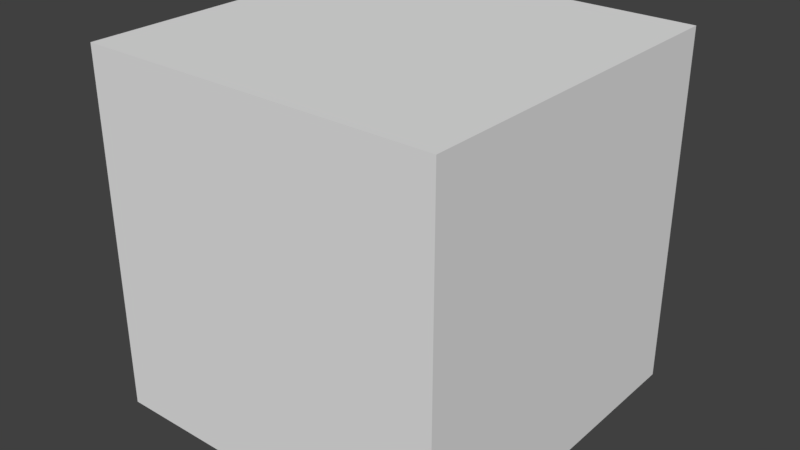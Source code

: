 # Source: TheUltimateRoom.blend  (saved by Blender 2.79.0; exported with 4.5.12 LTS)
import bpy
from mathutils import Matrix  # noqa: F401  (used for matrix-valued properties, if any)

bpy.ops.wm.read_factory_settings(use_empty=True)
scene = bpy.context.scene
scene.name = 'Scene'

# ---- collections
col_collection_1 = bpy.data.collections.new('Collection 1'); scene.collection.children.link(col_collection_1)

# ---- materials (node trees are filled in below, after node groups)
mat_all_001 = bpy.data.materials.new('All.001')
mat_all_001.alpha_threshold = 0.0
mat_all_001.use_transparent_shadow = False
mat_all_001.roughness = 0.5
mat_view = bpy.data.materials.new('view')
mat_view.alpha_threshold = 0.0
mat_view.use_transparent_shadow = False
mat_view.roughness = 0.5
mat_all = bpy.data.materials.new('All')
mat_all.alpha_threshold = 0.0
mat_all.use_transparent_shadow = False
mat_all.roughness = 0.5
mat_innerwalls = bpy.data.materials.new('Innerwalls')
mat_innerwalls.alpha_threshold = 0.0
mat_innerwalls.use_transparent_shadow = False
mat_innerwalls.roughness = 0.5
mat_innerwalls.specular_intensity = 1.0
mat_floor = bpy.data.materials.new('Floor')
mat_floor.alpha_threshold = 0.0
mat_floor.use_transparent_shadow = False
mat_floor.roughness = 0.5
mat_outerwalls_001 = bpy.data.materials.new('Outerwalls.001')
mat_outerwalls_001.alpha_threshold = 0.0
mat_outerwalls_001.use_transparent_shadow = False
mat_outerwalls_001.roughness = 0.5
mat_ramme_inner = bpy.data.materials.new('Ramme-inner')
mat_ramme_inner.alpha_threshold = 0.0
mat_ramme_inner.use_transparent_shadow = False
mat_ramme_inner.roughness = 0.5
mat_ramme_inner.specular_intensity = 0.6655
mat_ramme_outer = bpy.data.materials.new('Ramme-outer')
mat_ramme_outer.alpha_threshold = 0.0
mat_ramme_outer.use_transparent_shadow = False
mat_ramme_outer.roughness = 0.5
mat_innerwalls_001 = bpy.data.materials.new('Innerwalls.001')
mat_innerwalls_001.alpha_threshold = 0.0
mat_innerwalls_001.use_transparent_shadow = False
mat_innerwalls_001.roughness = 0.5
mat_innerwalls_001.specular_intensity = 0.2626
mat_floor_001 = bpy.data.materials.new('Floor.001')
mat_floor_001.alpha_threshold = 0.0
mat_floor_001.use_transparent_shadow = False
mat_floor_001.roughness = 0.5
mat_outerwalls = bpy.data.materials.new('Outerwalls')
mat_outerwalls.alpha_threshold = 0.0
mat_outerwalls.use_transparent_shadow = False
mat_outerwalls.roughness = 0.5
mat_ceiling = bpy.data.materials.new('Ceiling')
mat_ceiling.alpha_threshold = 0.0
mat_ceiling.use_transparent_shadow = False
mat_ceiling.roughness = 0.5
mat_windows = bpy.data.materials.new('Windows')
mat_windows.alpha_threshold = 0.0
mat_windows.use_transparent_shadow = False
mat_windows.diffuse_color = (1.0, 1.0, 1.0, 1.0)
mat_windows.roughness = 0.5
mat_windows.specular_intensity = 1.0

# ---- material node trees

# ---- world
world_world = bpy.data.worlds.new('World'); scene.world = world_world
world_world.color = (0.05088, 0.05088, 0.05088)
world_world.use_sun_shadow = False
world_world.sun_shadow_jitter_overblur = 0.0
world_world.cycles.sampling_method = 'MANUAL'

# ---- meshes
me_plane_002 = bpy.data.meshes.new('Plane.002')
me_plane_002.from_pydata([(-0.25, -0.25, -0.25), (-0.25, -0.25, 0.25), (-0.25, 0.25, -0.25), (-0.25, 0.25, 0.25), (0.25, -0.25, -0.25), (0.25, -0.25, 0.25), (0.25, 0.25, -0.25), (0.25, 0.25, 0.25)], [], [(0, 2, 3, 1), (2, 6, 7, 3), (6, 4, 5, 7), (4, 0, 1, 5), (2, 0, 4, 6), (7, 5, 1, 3)])
me_plane_002.polygons.foreach_set('material_index', [1, 1, 1, 1, 0, 0])
_uv = me_plane_002.uv_layers.new(name='UVMap')
_uv.uv.foreach_set('vector', [0.8162, -0.00155, 1.129, -0.00155, 1.129, 0.9984, 0.8162, 0.9984, -0.1213, -0.00155, 0.1912, -0.00155, 0.1912, 0.9984, -0.1213, 0.9984, 0.1912, -0.00155, 0.5037, -0.00155, 0.5037, 0.9984, 0.1912, 0.9984, 0.5037, -0.00155, 0.8162, -0.00155, 0.8162, 0.9984, 0.5037, 0.9984, 1.129, -3.223, 2.539, -1.473, -1.461, -1.482, -1.621, -3.232, -1.371, 6.527, -1.461, 2.527, 2.539, 2.518, 1.379, 6.518])
me_plane_002.materials.append(mat_all_001)
me_plane_002.materials.append(mat_view)
me_plane_002.use_remesh_preserve_volume = False
me_plane_002.use_remesh_preserve_attributes = False
me_plane_002.use_mirror_vertex_groups = False
me_plane_002.use_paint_bone_selection = False
me_plane_002.use_paint_mask = True
me_plane_002.update()
me_plane_001 = bpy.data.meshes.new('Plane.001')
me_plane_001.from_pydata([(7.25, 16.0, 0.0), (7.25, 16.25, 0.0), (7.5, 16.0, 0.0), (7.5, 16.25, 0.0), (16.0, 16.0, 0.0), (15.75, 16.0, 0.0), (16.0, 16.25, 0.0), (15.75, 16.25, 0.0), (7.5, 25.0, 0.0), (7.25, 25.0, 0.0), (7.5, 25.25, 0.0), (7.25, 25.25, 0.0), (15.75, 25.0, 0.0), (15.75, 25.25, 0.0), (16.0, 25.0, 0.0), (16.0, 25.25, 0.0), (15.75, 16.25, 5.75), (15.75, 16.0, 5.75), (16.0, 16.0, 5.75), (16.0, 16.25, 5.75), (7.5, 25.0, 5.75), (15.75, 25.0, 5.75), (16.0, 25.0, 5.75), (7.5, 16.25, 5.75), (7.5, 16.0, 5.75), (7.25, 16.25, 5.75), (7.25, 16.0, 5.75), (7.25, 25.0, 5.75), (7.5, 25.25, 5.75), (7.25, 25.25, 5.75), (15.75, 25.25, 5.75), (16.0, 25.25, 5.75), (15.75, 16.25, -0.25), (15.75, 16.0, -0.25), (16.0, 16.0, -0.25), (16.0, 16.25, -0.25), (7.5, 25.0, -0.25), (15.75, 25.0, -0.25), (16.0, 25.0, -0.25), (7.5, 16.25, -0.25), (7.25, 16.25, -0.25), (7.25, 25.0, -0.25), (7.5, 25.25, -0.25), (7.25, 25.25, -0.25), (15.75, 25.25, -0.25), (16.0, 25.25, -0.25), (9.75, 16.25, 0.0), (7.5, 16.0, -0.25), (9.75, 16.0, 0.0), (7.25, 16.0, -0.25), (13.5, 16.25, 0.0), (13.5, 16.0, 0.0), (13.75, 16.0, 0.0), (13.75, 16.25, 0.0), (9.5, 16.0, 0.0), (9.5, 16.25, 0.0), (15.75, 16.25, 4.75), (15.75, 16.0, 4.75), (13.75, 16.25, 4.75), (13.75, 16.0, 4.75), (13.75, 16.0, 4.5), (13.5, 16.0, 4.5), (13.75, 16.25, 4.5), (13.5, 16.25, 4.5), (9.5, 16.25, 4.5), (9.75, 16.25, 4.5), (9.75, 16.0, 4.5), (9.5, 16.0, 4.5), (7.5, 16.25, 4.75), (7.5, 16.0, 4.75), (9.5, 16.25, 4.75), (9.5, 16.0, 4.75), (13.75, 16.25, 4.75), (13.75, 16.0, 4.75), (13.75, 16.25, 4.75), (13.75, 16.0, 4.75), (13.75, 16.25, 4.75), (13.75, 16.0, 4.75), (9.5, 16.25, 4.75), (9.5, 16.0, 4.75), (13.75, 16.25, 4.75), (13.75, 16.0, 4.75), (13.75, 16.25, 4.75), (13.75, 16.0, 4.75), (13.75, 16.25, 4.5), (13.75, 16.0, 4.5), (13.75, 16.25, 4.75), (13.75, 16.0, 4.75), (13.75, 16.25, 4.5), (13.75, 16.0, 4.5), (9.5, 16.25, 4.5), (9.5, 16.0, 4.5), (15.75, 16.0, 5.75), (13.75, 16.0, 5.75), (13.75, 16.25, 5.75), (15.75, 16.25, 5.75), (7.5, 16.25, 5.75), (7.5, 16.0, 5.75), (9.5, 16.25, 5.75), (9.5, 16.0, 5.75), (15.75, 16.25, 0.0), (15.75, 16.0, 0.0), (7.5, 16.25, 0.0), (7.5, 16.0, 0.0), (13.75, 16.0, 4.5), (13.75, 16.25, 4.5), (9.755, 16.25, 4.5), (9.755, 16.0, 4.5), (13.49, 16.0, 4.5), (9.5, 16.0, 4.5), (9.5, 16.25, 4.5), (13.49, 16.25, 4.5), (9.5, 16.0, 4.75), (9.5, 16.25, 4.75), (13.75, 16.25, 5.75), (13.75, 16.0, 5.75), (9.5, 16.25, 5.75), (9.5, 16.0, 5.75), (9.75, 15.88, 0.0), (9.5, 15.88, 0.0), (13.75, 15.88, 0.0), (13.5, 15.88, 0.0), (13.75, 15.88, 4.5), (13.5, 15.88, 4.5), (9.75, 15.88, 4.5), (9.5, 15.88, 4.5), (9.5, 15.88, 4.75), (13.75, 15.88, 4.75), (13.75, 15.88, 4.5), (9.5, 15.88, 4.5), (9.5, 16.3, 0.0), (9.75, 16.3, 0.0), (13.5, 16.3, 0.0), (13.75, 16.3, 0.0), (13.5, 16.3, 4.5), (13.75, 16.3, 4.5), (9.5, 16.3, 4.5), (9.75, 16.3, 4.5), (9.5, 16.3, 4.5), (13.75, 16.3, 4.5), (9.5, 16.3, 4.75), (13.75, 16.3, 4.75), (16.0, 16.0, 6.0), (16.0, 16.25, 6.0), (15.75, 16.25, 6.0), (15.75, 16.0, 6.0), (7.5, 25.0, 6.0), (15.75, 25.0, 6.0), (16.0, 25.0, 6.0), (7.5, 16.25, 6.0), (7.5, 16.0, 6.0), (7.25, 16.25, 6.0), (7.25, 16.0, 6.0), (7.25, 25.0, 6.0), (7.5, 25.25, 6.0), (7.25, 25.25, 6.0), (15.75, 25.25, 6.0), (16.0, 25.25, 6.0), (15.75, 16.0, 6.0), (13.75, 16.0, 6.0), (13.75, 16.25, 6.0), (15.75, 16.25, 6.0), (7.5, 16.25, 6.0), (7.5, 16.0, 6.0), (9.5, 16.25, 6.0), (9.5, 16.0, 6.0), (13.75, 16.25, 6.0), (13.75, 16.0, 6.0), (9.5, 16.25, 6.0), (9.5, 16.0, 6.0)], [(85, 59), (58, 84), (90, 91), (107, 106), (108, 111)], [(99, 98, 164, 165), (10, 13, 44, 42), (1, 9, 41, 40), (13, 15, 45, 44), (14, 6, 35, 38), (96, 97, 163, 162), (26, 24, 150, 152), (25, 26, 152, 151), (30, 28, 154, 156), (24, 23, 149, 150), (6, 14, 22, 19), (15, 13, 30, 31), (9, 1, 25, 27), (2, 3, 23, 24), (3, 8, 20, 23), (13, 10, 28, 30), (10, 11, 29, 28), (12, 7, 16, 21), (4, 6, 19, 18), (11, 9, 27, 29), (1, 0, 26, 25), (5, 4, 18, 17), (0, 2, 24, 26), (8, 12, 21, 20), (14, 15, 31, 22), (35, 34, 33, 32), (40, 41, 36, 39), (41, 43, 42, 36), (42, 44, 37, 36), (44, 45, 38, 37), (32, 37, 38, 35), (11, 10, 42, 43), (6, 4, 34, 35), (9, 11, 43, 41), (4, 5, 33, 34), (8, 3, 7, 12), (3, 1, 40, 39), (15, 14, 38, 45), (47, 49, 40, 39), (0, 1, 40, 49), (2, 0, 49, 47), (2, 5, 101, 103), (37, 32, 39, 36), (33, 47, 39, 32), (55, 64, 136, 130), (53, 58, 56, 7), (3, 68, 70, 55), (5, 57, 59, 52), (60, 61, 123, 122), (67, 54, 119, 125), (62, 53, 133, 135), (46, 65, 66, 48), (54, 71, 69, 2), (59, 58, 72, 73), (73, 72, 74, 75), (75, 74, 82, 83), (58, 59, 77, 76), (70, 71, 79, 78), (72, 73, 81, 80), (59, 58, 86, 87), (84, 85, 89, 88), (92, 95, 161, 158), (58, 94, 95, 56), (57, 92, 93, 59), (19, 22, 148, 143), (68, 96, 98, 70), (71, 99, 97, 69), (101, 100, 102, 103), (7, 3, 102, 100), (3, 2, 103, 102), (5, 7, 100, 101), (46, 55, 130, 131), (104, 109, 110, 105), (113, 116, 114, 58), (51, 52, 120, 121), (31, 30, 156, 157), (59, 115, 117, 112), (63, 50, 51, 61), (120, 122, 123, 121), (118, 124, 125, 119), (127, 126, 129, 128), (66, 67, 125, 124), (104, 59, 127, 128), (54, 48, 118, 119), (61, 51, 121, 123), (112, 109, 129, 126), (48, 66, 124, 118), (59, 112, 126, 127), (52, 60, 122, 120), (109, 104, 128, 129), (132, 134, 135, 133), (130, 136, 137, 131), (139, 138, 140, 141), (64, 65, 137, 136), (105, 110, 138, 139), (50, 63, 134, 132), (110, 113, 140, 138), (113, 58, 141, 140), (53, 50, 132, 133), (63, 62, 135, 134), (58, 105, 139, 141), (65, 46, 131, 137), (143, 144, 145, 142), (150, 149, 151, 152), (151, 149, 146, 153), (153, 146, 154, 155), (154, 146, 147, 156), (156, 147, 148, 157), (144, 143, 148, 147), (161, 160, 159, 158), (163, 165, 164, 162), (166, 168, 169, 167), (27, 25, 151, 153), (115, 114, 166, 167), (18, 19, 143, 142), (97, 99, 165, 163), (16, 17, 145, 144), (28, 29, 155, 154), (117, 115, 167, 169), (29, 27, 153, 155), (116, 117, 169, 168), (93, 92, 158, 159), (17, 18, 142, 145), (147, 146, 149, 144), (21, 16, 23, 20), (22, 31, 157, 148), (94, 93, 159, 160)])
me_plane_001.polygons.foreach_set('material_index', [0, 3, 3, 3, 3, 0, 3, 3, 3, 1, 3, 3, 3, 1, 1, 3, 3, 1, 3, 3, 3, 0, 3, 1, 3, 0, 0, 0, 0, 0, 0, 3, 3, 3, 0, 2, 0, 3, 0, 3, 0, 0, 0, 0, 4, 1, 1, 3, 0, 5, 4, 4, 3, 1, 1, 1, 1, 1, 1, 1, 0, 0, 1, 3, 3, 1, 3, 2, 2, 1, 1, 0, 4, 1, 0, 3, 3, 4, 5, 5, 5, 0, 5, 0, 5, 5, 5, 5, 5, 5, 4, 4, 4, 0, 4, 4, 4, 4, 0, 0, 4, 4, 3, 3, 3, 3, 3, 3, 3, 3, 3, 3, 3, 0, 3, 3, 0, 3, 3, 3, 0, 3, 0, 3, 1, 3, 0])
_uv = me_plane_001.uv_layers.new(name='UVMap')
_uv.uv.foreach_set('vector', [0.0, 0.0, 0.0, 0.0, 0.0, 0.0, 0.0, 0.0, 0.25, 0.5, 4.375, 0.5, 4.375, 0.375, 0.25, 0.375, 0.625, 0.5, 5.0, 0.5, 5.0, 0.375, 0.625, 0.375, 0.375, 0.5, 0.5, 0.5, 0.5, 0.375, 0.375, 0.375, 0.0, 0.5, -4.375, 0.5, -4.375, 0.375, 0.0, 0.375, 0.0, 0.0, 0.0, 0.0, 0.0, 0.0, 0.0, 0.0, 0.125, 0.375, 0.25, 0.375, 0.25, 0.5, 0.125, 0.5, 0.625, 0.375, 0.5, 0.375, 0.5, 0.5, 0.625, 0.5, 0.375, 0.375, -3.75, 0.375, -3.75, 0.5, 0.375, 0.5, 0.5, 0.375, 0.625, 0.375, 0.625, 0.5, 0.5, 0.5, 0.625, 0.5, 5.0, 0.5, 5.0, 3.375, 0.625, 3.375, 0.5, 0.5, 0.375, 0.5, 0.375, 3.375, 0.5, 3.375, 0.0, 0.5, -4.375, 0.5, -4.375, 3.375, 0.0, 3.375, 0.5, 0.5, 0.625, 0.5, 0.625, 3.375, 0.5, 3.375, 0.625, 0.5, 5.0, 0.5, 5.0, 3.375, 0.625, 3.375, 0.375, 0.5, -3.75, 0.5, -3.75, 3.375, 0.375, 3.375, 0.25, 0.5, 0.125, 0.5, 0.125, 3.375, 0.25, 3.375, 0.0, 0.5, -4.375, 0.5, -4.375, 3.375, 0.0, 3.375, 0.5, 0.5, 0.625, 0.5, 0.625, 3.375, 0.5, 3.375, 0.125, 0.5, 0.0, 0.5, 0.0, 3.375, 0.125, 3.375, 0.625, 0.5, 0.5, 0.5, 0.5, 3.375, 0.625, 3.375, 0.0, 0.0, 0.0, 0.0, 0.0, 0.0, 0.0, 0.0, 0.125, 0.5, 0.25, 0.5, 0.25, 3.375, 0.125, 3.375, 0.25, 0.5, 4.375, 0.5, 4.375, 3.375, 0.25, 3.375, 0.0, 0.5, 0.125, 0.5, 0.125, 3.375, 0.0, 3.375, 0.0, 0.0, 0.0, 0.0, 0.0, 0.0, 0.0, 0.0, 0.0, 0.0, 0.0, 0.0, 0.0, 0.0, 0.0, 0.0, 0.0, 0.0, 0.0, 0.0, 0.0, 0.0, 0.0, 0.0, 0.0, 0.0, 0.0, 0.0, 0.0, 0.0, 0.0, 0.0, 0.0, 0.0, 0.0, 0.0, 0.0, 0.0, 0.0, 0.0, 0.0, 0.0, 0.0, 0.0, 0.0, 0.0, 0.0, 0.0, 0.125, 0.5, 0.25, 0.5, 0.25, 0.375, 0.125, 0.375, 0.625, 0.5, 0.5, 0.5, 0.5, 0.375, 0.625, 0.375, 0.0, 0.5, 0.125, 0.5, 0.125, 0.375, 0.0, 0.375, 0.0, 0.0, 0.0, 0.0, 0.0, 0.0, 0.0, 0.0, 0.1944, 1.669, 0.1944, -6.6, 7.991, -6.6, 7.991, 1.669, 0.0, 0.0, 0.0, 0.0, 0.0, 0.0, 0.0, 0.0, 0.125, 0.5, 0.0, 0.5, 0.0, 0.375, 0.125, 0.375, 0.0, 0.0, 0.0, 0.0, 0.0, 0.0, 0.0, 0.0, 0.5, 0.5, 0.625, 0.5, 0.625, 0.375, 0.5, 0.375, 0.0, 0.0, 0.0, 0.0, 0.0, 0.0, 0.0, 0.0, 0.0, 0.0, 0.0, 0.0, 0.0, 0.0, 0.0, 0.0, 0.0, 0.0, 0.0, 0.0, 0.0, 0.0, 0.0, 0.0, 0.0, 0.0, 0.0, 0.0, 0.0, 0.0, 0.0, 0.0, 0.625, 0.5, 0.625, 2.75, 0.65, 2.75, 0.65, 0.5, 0.375, 0.5, 0.375, 2.875, 1.375, 2.875, 1.375, 0.5, 0.25, 0.5, 0.25, 2.875, 1.25, 2.875, 1.25, 0.5, 0.375, 0.5, 0.375, 2.875, -0.625, 2.875, -0.625, 0.5, 0.0, 0.0, 0.0, 0.0, 0.0, 0.0, 0.0, 0.0, 0.5, 0.75, 0.5, -1.5, 0.4375, -1.5, 0.4375, 0.75, 0.625, 0.75, 0.625, -1.5, 0.65, -1.5, 0.65, 0.75, 0.625, 0.5, 0.625, 2.75, 0.5, 2.75, 0.5, 0.5, 0.25, 0.5, 0.25, 2.875, -0.75, 2.875, -0.75, 0.5, 0.375, 0.5, 0.375, 0.625, 0.375, 0.625, 0.375, 0.5, 0.375, 0.5, 0.375, 0.625, 0.375, 0.625, 0.375, 0.5, 0.375, 0.5, 0.375, 0.625, 0.375, 0.625, 0.375, 0.5, 0.375, 0.625, 0.375, 0.5, 0.375, 0.5, 0.375, 0.625, 0.25, 0.625, 0.25, 0.5, 0.25, 0.5, 0.25, 0.625, 0.375, 0.625, 0.375, 0.5, 0.375, 0.5, 0.375, 0.625, 0.375, 0.5, 0.375, 0.625, 0.375, 0.625, 0.375, 0.5, 0.0, 0.0, 0.0, 0.0, 0.0, 0.0, 0.0, 0.0, 0.0, 0.0, 0.0, 0.0, 0.0, 0.0, 0.0, 0.0, 0.375, 0.875, 0.375, 1.375, 1.375, 1.375, 1.375, 0.875, 0.375, 0.875, 0.375, 1.375, -0.625, 1.375, -0.625, 0.875, 0.625, 0.375, 5.0, 0.375, 5.0, 0.5, 0.625, 0.5, 0.25, 0.875, 0.25, 1.375, 1.25, 1.375, 1.25, 0.875, 0.25, 0.875, 0.25, 1.375, -0.75, 1.375, -0.75, 0.875, 0.4306, 2.614, 0.4306, 2.85, -7.366, 2.85, -7.366, 2.614, 0.4306, 2.85, -7.366, 2.85, -7.366, 2.85, 0.4306, 2.85, 0.25, 0.625, 0.25, 0.5, 0.25, 0.5, 0.25, 0.625, 0.375, 0.5, 0.375, 0.625, 0.375, 0.625, 0.375, 0.5, 0.0, 0.0, 0.0, 0.0, 0.0, 0.0, 0.0, 0.0, 0.375, 0.5, -1.75, 0.5, -1.75, 0.625, 0.375, 0.625, 0.25, 0.875, 0.25, 1.375, 2.375, 1.375, 2.375, 0.875, 0.0, 0.0, 0.0, 0.0, 0.0, 0.0, 0.0, 0.0, 0.5, 0.375, 0.375, 0.375, 0.375, 0.5, 0.5, 0.5, 0.375, 0.875, 0.375, 1.375, -1.75, 1.375, -1.75, 0.875, 0.625, 0.75, 0.625, -1.5, 0.5, -1.5, 0.5, 0.75, 0.375, 0.5, 0.375, 2.75, 0.25, 2.75, 0.25, 0.5, 0.375, 0.5, 0.375, 2.75, 0.25, 2.75, 0.25, 0.5, 0.375, 0.875, -1.75, 0.875, -1.75, 0.75, 0.375, 0.75, 0.0, 0.0, 0.0, 0.0, 0.0, 0.0, 0.0, 0.0, 0.5, 0.75, 0.5, 0.875, 0.4375, 0.875, 0.4375, 0.75, 0.0, 0.0, 0.0, 0.0, 0.0, 0.0, 0.0, 0.0, 0.5, 0.75, 0.5, -1.5, 0.4375, -1.5, 0.4375, 0.75, 0.5, 0.875, 0.5, 0.75, 0.4375, 0.75, 0.4375, 0.875, 0.5, 0.5, 0.5, 2.75, 0.4375, 2.75, 0.4375, 0.5, 0.375, 0.5, -1.75, 0.5, -1.75, 0.4375, 0.375, 0.4375, 0.5, 0.5, 0.5, 2.75, 0.4375, 2.75, 0.4375, 0.5, 0.25, 0.5, 2.375, 0.5, 2.375, 0.4375, 0.25, 0.4375, 0.25, 0.5, 0.25, 2.75, 0.375, 2.75, 0.375, 0.5, 0.25, 0.5, 0.25, 2.75, 0.375, 2.75, 0.375, 0.5, 0.375, 0.75, -1.75, 0.75, -1.75, 0.875, 0.375, 0.875, 0.0, 0.0, 0.0, 0.0, 0.0, 0.0, 0.0, 0.0, 0.375, 0.625, -1.75, 0.625, -1.75, 0.65, 0.375, 0.65, 0.625, 0.5, 0.625, 2.75, 0.65, 2.75, 0.65, 0.5, 0.625, 0.75, 0.625, 0.875, 0.65, 0.875, 0.65, 0.75, 0.25, 0.625, 2.375, 0.625, 2.375, 0.65, 0.25, 0.65, 0.0, 0.0, 0.0, 0.0, 0.0, 0.0, 0.0, 0.0, 0.0, 0.0, 0.0, 0.0, 0.0, 0.0, 0.0, 0.0, 0.625, 0.875, 0.625, 0.75, 0.65, 0.75, 0.65, 0.875, 0.625, 0.75, 0.625, -1.5, 0.65, -1.5, 0.65, 0.75, 0.5, 0.625, 0.375, 0.625, 0.375, 0.5, 0.5, 0.5, 0.25, 0.5, 0.25, 0.625, 0.125, 0.625, 0.125, 0.5, 0.125, 0.625, 0.25, 0.625, 0.25, 5.0, 0.125, 5.0, 0.125, 0.0, 0.25, 0.0, 0.25, 0.125, 0.125, 0.125, 0.25, 0.125, 0.25, 0.0, 4.375, 0.0, 4.375, 0.125, 0.375, 0.125, 0.375, 0.0, 0.5, 0.0, 0.5, 0.125, 0.375, 0.625, 0.5, 0.625, 0.5, 5.0, 0.375, 5.0, 0.375, 0.625, -0.625, 0.625, -0.625, 0.5, 0.375, 0.5, 0.25, 0.5, 1.25, 0.5, 1.25, 0.625, 0.25, 0.625, 0.375, 0.625, -1.75, 0.625, -1.75, 0.5, 0.375, 0.5, 0.0, 0.375, -4.375, 0.375, -4.375, 0.5, 0.0, 0.5, 0.0, 0.0, 0.0, 0.0, 0.0, 0.0, 0.0, 0.0, 0.5, 0.375, 0.625, 0.375, 0.625, 0.5, 0.5, 0.5, 0.25, 0.375, 1.25, 0.375, 1.25, 0.5, 0.25, 0.5, 0.0, 0.0, 0.0, 0.0, 0.0, 0.0, 0.0, 0.0, 0.25, 0.375, 0.125, 0.375, 0.125, 0.5, 0.25, 0.5, 0.25, 0.375, 2.375, 0.375, 2.375, 0.5, 0.25, 0.5, 0.125, 0.375, 0.0, 0.375, 0.0, 0.5, 0.125, 0.5, 0.0, 0.0, 0.0, 0.0, 0.0, 0.0, 0.0, 0.0, 0.375, 0.375, 1.375, 0.375, 1.375, 0.5, 0.375, 0.5, 0.0, 0.0, 0.0, 0.0, 0.0, 0.0, 0.0, 0.0, 0.375, 0.0, -3.75, 0.0, -3.75, -4.375, 0.375, -4.375, 0.375, 0.0, 0.375, -4.375, -3.75, -4.375, -3.75, 0.0, 0.0, 0.375, 0.125, 0.375, 0.125, 0.5, 0.0, 0.5, 0.0, 0.0, 0.0, 0.0, 0.0, 0.0, 0.0, 0.0])
me_plane_001.materials.append(mat_all)
me_plane_001.materials.append(mat_innerwalls)
me_plane_001.materials.append(mat_floor)
me_plane_001.materials.append(mat_outerwalls_001)
me_plane_001.materials.append(mat_ramme_inner)
me_plane_001.materials.append(mat_ramme_outer)
me_plane_001.use_remesh_preserve_volume = False
me_plane_001.use_remesh_preserve_attributes = False
me_plane_001.use_mirror_vertex_groups = False
me_plane_001.update()
me_plane = bpy.data.meshes.new('Plane')
me_plane.from_pydata([(16.0, 15.75, 0.0), (15.75, 15.75, 0.0), (16.0, 16.0, 0.0), (15.75, 16.0, 0.0), (-15.75, 15.75, 0.0), (-15.75, 16.0, 0.0), (-16.0, 15.75, 0.0), (-16.0, 16.0, 0.0), (-15.75, -15.75, 0.0), (-16.0, -15.75, 0.0), (-15.75, -16.0, 0.0), (-16.0, -16.0, 0.0), (15.75, -15.75, 0.0), (15.75, -16.0, 0.0), (16.0, -15.75, 0.0), (16.0, -16.0, 0.0), (16.0, 15.75, 5.75), (15.75, 15.75, 5.75), (15.75, 16.0, 5.75), (16.0, 16.0, 5.75), (-15.75, 15.75, 5.75), (-15.75, 16.0, 5.75), (-16.0, 15.75, 5.75), (-16.0, 16.0, 5.75), (-15.75, -15.75, 5.75), (-16.0, -15.75, 5.75), (-15.75, -16.0, 5.75), (-16.0, -16.0, 5.75), (15.75, -15.75, 5.75), (15.75, -16.0, 5.75), (16.0, -15.75, 5.75), (16.0, -16.0, 5.75), (16.0, 15.75, 4.312), (16.0, 16.0, 4.312), (-15.75, -16.0, 4.312), (15.75, -16.0, 4.312), (15.75, -15.75, 4.312), (-15.75, -15.75, 4.312), (-16.0, 15.75, 4.312), (-16.0, -15.75, 4.312), (16.0, -16.0, 4.312), (16.0, -15.75, 4.312), (-15.75, 15.75, 4.312), (15.75, 16.0, 4.312), (-15.75, 16.0, 4.312), (-16.0, -16.0, 4.312), (15.75, 15.75, 4.312), (-16.0, 16.0, 4.312), (-15.75, -16.0, 2.372), (16.0, 16.0, 2.372), (15.75, -16.0, 2.372), (-15.75, -15.75, 2.372), (-16.0, -15.75, 2.372), (16.0, -15.75, 2.372), (-15.75, 15.75, 2.372), (-15.75, 16.0, 2.372), (15.75, 15.75, 2.372), (16.0, 15.75, 2.372), (15.75, -15.75, 2.372), (-16.0, 15.75, 2.372), (16.0, -16.0, 2.372), (15.75, 16.0, 2.372), (-16.0, -16.0, 2.372), (-16.0, 16.0, 2.372), (15.75, 11.48, 0.0), (15.75, 11.48, 5.75), (16.0, 11.48, 0.0), (16.0, 11.48, 5.75), (16.0, 11.48, 4.313), (15.75, 11.48, 4.312), (15.75, 11.48, 2.372), (16.0, 11.48, 2.372), (16.0, 6.994, 0.0), (16.0, 6.994, 5.75), (15.75, 6.994, 4.312), (15.75, 6.994, 2.372), (15.75, 6.994, 0.0), (15.75, 6.994, 5.75), (16.0, 6.994, 4.313), (16.0, 6.994, 2.372), (16.0, -6.9, 0.0), (15.75, -6.9, 0.0), (16.0, -6.9, 5.75), (15.75, -6.9, 5.75), (15.75, -6.9, 4.312), (16.0, -6.9, 4.313), (16.0, -6.9, 2.372), (15.75, -6.9, 2.372), (16.0, -11.33, 0.0), (16.0, -11.33, 5.75), (15.75, -11.33, 4.312), (15.75, -11.33, 2.372), (15.75, -11.32, 0.0), (15.75, -11.32, 5.75), (16.0, -11.32, 4.313), (16.0, -11.32, 2.372), (11.02, -16.0, 0.0), (11.02, -15.75, 0.0), (11.02, -16.0, 5.75), (11.02, -15.75, 5.75), (11.02, -15.75, 4.312), (11.02, -16.0, 4.313), (11.02, -16.0, 2.372), (11.02, -15.75, 2.372), (5.67, -16.0, 0.0), (5.67, -16.0, 5.75), (5.67, -15.75, 4.312), (5.67, -15.75, 2.372), (5.67, -15.75, 0.0), (5.67, -15.75, 5.75), (5.67, -16.0, 4.313), (5.67, -16.0, 2.372), (-9.324, -16.0, 0.0), (-9.324, -16.0, 5.75), (-9.324, -15.75, 4.312), (-9.324, -15.75, 2.372), (-9.324, -15.75, 0.0), (-9.324, -15.75, 5.75), (-9.324, -16.0, 4.313), (-9.324, -16.0, 2.372), (-3.326, -15.75, 0.0), (-3.326, -15.75, 5.75), (-3.326, -16.0, 4.313), (-3.326, -16.0, 2.372), (-3.326, -16.0, 0.0), (-3.326, -16.0, 5.75), (-3.326, -15.75, 4.312), (-3.326, -15.75, 2.372), (-16.0, -11.02, 0.0), (-15.75, -11.02, 0.0), (-16.0, -11.02, 5.75), (-15.75, -11.02, 5.75), (-15.75, -11.02, 4.312), (-16.0, -11.02, 4.312), (-16.0, -11.02, 2.372), (-15.75, -11.02, 2.372), (-15.75, -13.62, 0.0), (-15.75, -13.62, 5.75), (-16.0, -13.62, 4.312), (-16.0, -13.62, 2.372), (-16.0, -13.62, 0.0), (-16.0, -13.62, 5.75), (-15.75, -13.62, 4.312), (-15.75, -13.62, 2.372), (14.18, 16.0, 0.0), (14.18, 15.75, 0.0), (11.73, 15.75, 0.0), (11.73, 16.0, 0.0), (15.82, -3.987, 3.245), (15.75, 11.48, -0.25), (15.75, 15.75, -0.25), (16.0, 15.75, -0.25), (15.75, 16.0, -0.25), (16.0, 16.0, -0.25), (-15.75, 15.75, -0.25), (-15.75, 16.0, -0.25), (14.18, 16.0, -0.25), (11.73, 15.75, -0.25), (-16.0, 15.75, -0.25), (-16.0, 16.0, -0.25), (-15.75, -15.75, -0.25), (-16.0, -15.75, -0.25), (-16.0, -11.02, -0.25), (-15.75, -16.0, -0.25), (-16.0, -16.0, -0.25), (15.75, -15.75, -0.25), (15.75, -16.0, -0.25), (-9.324, -16.0, -0.25), (11.02, -15.75, -0.25), (16.0, -15.75, -0.25), (16.0, -16.0, -0.25), (16.0, -11.33, -0.25), (15.75, 6.994, -0.25), (16.0, 11.48, -0.25), (16.0, 6.994, -0.25), (15.75, -11.32, -0.25), (15.75, -6.9, -0.25), (16.0, -6.9, -0.25), (11.02, -16.0, -0.25), (5.67, -15.75, -0.25), (5.67, -16.0, -0.25), (-3.326, -15.75, -0.25), (-3.326, -16.0, -0.25), (-9.324, -15.75, -0.25), (-15.75, -11.02, -0.25), (-15.75, -13.62, -0.25), (-16.0, -13.62, -0.25), (11.73, 16.0, -0.25), (14.18, 15.75, -0.25), (7.25, 15.75, 0.0), (7.25, 16.0, 0.0), (7.25, 15.75, 5.75), (7.25, 16.0, 5.75), (15.75, 11.48, 6.75), (15.75, 15.75, 6.75), (16.0, 15.75, 6.75), (15.75, 16.0, 6.75), (16.0, 16.0, 6.75), (-15.75, 15.75, 6.75), (-15.75, 16.0, 6.75), (-16.0, 15.75, 6.75), (-15.75, -15.75, 6.75), (-16.0, -15.75, 6.75), (-16.0, -11.02, 6.75), (-15.75, -16.0, 6.75), (-16.0, -16.0, 6.75), (15.75, -15.75, 6.75), (15.75, -16.0, 6.75), (-9.324, -16.0, 6.75), (11.02, -15.75, 6.75), (16.0, -15.75, 6.75), (16.0, -16.0, 6.75), (16.0, -11.33, 6.75), (15.75, 6.994, 6.75), (16.0, 11.48, 6.75), (16.0, 6.994, 6.75), (15.75, -11.32, 6.75), (15.75, -6.9, 6.75), (16.0, -6.9, 6.75), (11.02, -16.0, 6.75), (5.67, -15.75, 6.75), (5.67, -16.0, 6.75), (-3.326, -15.75, 6.75), (-3.326, -16.0, 6.75), (-9.324, -15.75, 6.75), (-15.75, -11.02, 6.75), (-15.75, -13.62, 6.75), (-16.0, -13.62, 6.75), (7.25, 15.75, 6.75), (7.25, 16.0, 6.75), (-15.75, 15.75, 6.75), (-15.75, 16.0, 6.75), (-16.0, 15.75, 6.75), (-16.0, 16.0, 6.75), (15.75, 11.48, 6.75), (15.75, 15.75, 6.75), (16.0, 15.75, 6.75), (15.75, 16.0, 6.75), (16.0, 16.0, 6.75), (-15.75, 15.75, 6.75), (-15.75, 16.0, 6.75), (-16.0, 15.75, 6.75), (-15.75, -15.75, 6.75), (-16.0, -15.75, 6.75), (-16.0, -11.02, 6.75), (-15.75, -16.0, 6.75), (-16.0, -16.0, 6.75), (15.75, -15.75, 6.75), (15.75, -16.0, 6.75), (-9.324, -16.0, 6.75), (11.02, -15.75, 6.75), (16.0, -15.75, 6.75), (16.0, -16.0, 6.75), (16.0, -11.33, 6.75), (15.75, 6.994, 6.75), (16.0, 11.48, 6.75), (16.0, 6.994, 6.75), (15.75, -11.32, 6.75), (15.75, -6.9, 6.75), (16.0, -6.9, 6.75), (11.02, -16.0, 6.75), (5.67, -15.75, 6.75), (5.67, -16.0, 6.75), (-3.326, -15.75, 6.75), (-3.326, -16.0, 6.75), (-9.324, -15.75, 6.75), (-15.75, -11.02, 6.75), (-15.75, -13.62, 6.75), (-16.0, -13.62, 6.75), (7.25, 15.75, 6.75), (7.25, 16.0, 6.75), (-15.75, 15.75, 6.75), (-15.75, 16.0, 6.75), (-16.0, 15.75, 6.75), (-16.0, 16.0, 6.75), (15.75, 11.48, 7.0), (15.75, 15.75, 7.0), (16.0, 15.75, 7.0), (15.75, 16.0, 7.0), (16.0, 16.0, 7.0), (-15.75, 15.75, 7.0), (-15.75, 16.0, 7.0), (-16.0, 15.75, 7.0), (-15.75, -15.75, 7.0), (-16.0, -15.75, 7.0), (-16.0, -11.02, 7.0), (-15.75, -16.0, 7.0), (-16.0, -16.0, 7.0), (15.75, -15.75, 7.0), (15.75, -16.0, 7.0), (-9.324, -16.0, 7.0), (11.02, -15.75, 7.0), (16.0, -15.75, 7.0), (16.0, -16.0, 7.0), (16.0, -11.33, 7.0), (15.75, 6.994, 7.0), (16.0, 11.48, 7.0), (16.0, 6.994, 7.0), (15.75, -11.32, 7.0), (15.75, -6.9, 7.0), (16.0, -6.9, 7.0), (11.02, -16.0, 7.0), (5.67, -15.75, 7.0), (5.67, -16.0, 7.0), (-3.326, -15.75, 7.0), (-3.326, -16.0, 7.0), (-9.324, -15.75, 7.0), (-15.75, -11.02, 7.0), (-15.75, -13.62, 7.0), (-16.0, -13.62, 7.0), (7.25, 15.75, 7.0), (7.25, 16.0, 7.0), (-15.75, 15.75, 7.0), (-15.75, 16.0, 7.0), (-16.0, 15.75, 7.0), (-16.0, 16.0, 7.0)], [], [(15, 170, 169, 14), (72, 174, 173, 66), (96, 178, 166, 13), (66, 173, 151, 0), (128, 162, 186, 140), (131, 20, 198, 225), (147, 187, 155, 5), (109, 121, 222, 220), (30, 89, 212, 210), (121, 117, 224, 222), (33, 19, 16, 32), (118, 113, 26, 34), (100, 99, 28, 36), (133, 130, 22, 38), (41, 30, 31, 40), (61, 43, 33, 49), (24, 137, 226, 201), (3, 1, 56, 61), (40, 31, 29, 35), (34, 26, 27, 45), (69, 65, 17, 46), (45, 27, 25, 39), (38, 22, 23, 47), (47, 23, 21, 44), (94, 89, 30, 41), (43, 18, 19, 33), (95, 94, 41, 53), (63, 47, 44, 55), (59, 38, 47, 63), (62, 45, 39, 52), (70, 69, 46, 56), (48, 34, 45, 62), (60, 40, 35, 50), (142, 137, 24, 37), (53, 41, 40, 60), (134, 133, 38, 59), (103, 100, 36, 58), (119, 118, 34, 48), (49, 33, 32, 57), (2, 49, 57, 0), (112, 119, 48, 10), (97, 103, 58, 12), (128, 134, 59, 6), (14, 53, 60, 15), (143, 142, 37, 51), (15, 60, 50, 13), (10, 48, 62, 11), (144, 145, 1, 3), (64, 70, 56, 1), (11, 62, 52, 9), (6, 59, 63, 7), (7, 63, 55, 5), (88, 95, 53, 14), (3, 61, 49, 2), (0, 57, 71, 66), (76, 75, 70, 64), (32, 16, 67, 68), (57, 32, 68, 71), (74, 77, 65, 69), (10, 163, 167, 112), (66, 71, 79, 72), (68, 67, 73, 78), (92, 91, 87, 81), (90, 93, 83, 84), (113, 125, 223, 208), (124, 182, 180, 104), (29, 31, 211, 207), (36, 28, 93, 90), (58, 36, 90, 91), (12, 58, 91, 92), (80, 86, 95, 88), (85, 82, 89, 94), (108, 107, 103, 97), (13, 50, 102, 96), (50, 35, 101, 102), (101, 110, 106, 100), (106, 109, 99, 100), (35, 29, 98, 101), (0, 151, 153, 2), (31, 30, 210, 211), (126, 121, 109, 106), (127, 126, 106, 107), (120, 127, 107, 108), (96, 102, 111, 104), (102, 101, 100, 103), (101, 98, 105, 110), (8, 51, 115, 116), (51, 37, 114, 115), (37, 24, 117, 114), (105, 98, 219, 221), (124, 123, 119, 112), (111, 102, 103, 107), (122, 125, 113, 118), (110, 105, 125, 122), (111, 110, 122, 123), (104, 111, 123, 124), (116, 115, 127, 120), (110, 111, 107, 106), (114, 117, 121, 126), (16, 19, 197, 195), (88, 171, 177, 80), (4, 54, 135, 129), (136, 143, 51, 8), (54, 42, 132, 135), (42, 20, 131, 132), (114, 126, 122, 118), (73, 67, 214, 215), (2, 153, 152, 3), (138, 141, 130, 133), (39, 25, 141, 138), (52, 39, 138, 139), (9, 52, 139, 140), (115, 114, 118, 119), (132, 131, 137, 142), (192, 21, 199, 229), (132, 142, 143, 135), (127, 115, 119, 123), (9, 161, 164, 11), (135, 143, 136, 129), (126, 127, 123, 122), (94, 95, 91, 90), (95, 86, 87, 91), (86, 85, 84, 87), (85, 94, 90, 84), (78, 79, 75, 74), (79, 71, 70, 75), (71, 68, 69, 70), (68, 78, 74, 69), (133, 134, 139, 138), (61, 56, 46, 43), (43, 46, 17, 18), (72, 79, 86, 80), (79, 78, 85, 86), (78, 73, 82, 85), (28, 99, 209, 206), (77, 74, 84, 83), (74, 75, 87, 84), (75, 76, 81, 87), (173, 149, 150, 151), (151, 150, 152, 153), (187, 157, 154, 155), (155, 154, 158, 159), (161, 160, 163, 164), (178, 168, 165, 166), (166, 165, 169, 170), (186, 185, 160, 161), (174, 172, 149, 173), (171, 175, 176, 177), (169, 165, 175, 171), (180, 179, 168, 178), (182, 181, 179, 180), (163, 160, 183, 167), (167, 183, 181, 182), (158, 154, 184, 162), (162, 184, 185, 186), (152, 150, 188, 156), (156, 188, 157, 187), (172, 174, 177, 176), (3, 152, 156, 144), (13, 166, 170, 15), (104, 180, 178, 96), (7, 159, 158, 6), (146, 4, 108, 97), (14, 169, 171, 88), (5, 155, 159, 7), (80, 177, 174, 72), (112, 167, 182, 124), (144, 156, 187, 147), (120, 108, 4, 129), (116, 120, 129, 136), (6, 158, 162, 128), (140, 186, 161, 9), (8, 116, 136), (11, 164, 163, 10), (134, 128, 140, 139), (147, 146, 145, 144), (81, 76, 145, 146), (1, 145, 64), (64, 145, 76), (160, 185, 183), (183, 185, 184, 181), (181, 184, 154, 179), (154, 157, 188, 179), (179, 188, 150, 168), (150, 149, 168), (149, 172, 168), (172, 176, 168), (176, 175, 168), (168, 175, 165), (97, 12, 146), (92, 146, 12), (81, 146, 92), (146, 147, 190, 189), (99, 109, 220, 209), (190, 192, 191, 189), (4, 189, 191, 20, 42, 54), (5, 55, 44, 21, 192, 190), (204, 208, 249, 245), (232, 230, 271, 273), (212, 218, 259, 253), (223, 221, 262, 264), (231, 233, 274, 272), (229, 199, 240, 270), (222, 224, 265, 263), (233, 232, 273, 274), (202, 205, 246, 243), (230, 231, 272, 271), (224, 201, 242, 265), (205, 204, 245, 246), (229, 196, 237, 270), (215, 214, 255, 256), (208, 223, 264, 249), (200, 203, 244, 241), (218, 215, 256, 259), (117, 24, 201, 224), (130, 141, 227, 203), (22, 130, 203, 200), (17, 194, 228, 191), (125, 105, 221, 223), (27, 26, 204, 205), (89, 82, 218, 212), (137, 131, 225, 226), (25, 27, 205, 202), (82, 73, 215, 218), (17, 65, 193, 194), (65, 77, 213, 193), (83, 93, 216, 217), (20, 191, 228, 198), (77, 83, 217, 213), (141, 25, 202, 227), (98, 29, 207, 219), (26, 113, 208, 204), (19, 18, 196, 197), (93, 28, 206, 216), (67, 16, 195, 214), (206, 201, 242, 247), (214, 195, 236, 255), (23, 22, 232, 233), (21, 23, 233, 231), (220, 222, 263, 261), (198, 200, 241, 239), (227, 202, 243, 268), (221, 219, 260, 262), (199, 198, 239, 240), (271, 272, 313, 312), (245, 249, 290, 286), (253, 259, 300, 294), (264, 262, 303, 305), (270, 240, 281, 311), (243, 246, 287, 284), (246, 245, 286, 287), (298, 283, 288), (237, 235, 269, 270), (256, 255, 296, 297), (239, 269, 235, 234), (266, 239, 234, 254), (254, 258, 267, 266), (258, 257, 242, 267), (247, 242, 257), (206, 209, 250, 247), (211, 210, 251, 252), (197, 196, 237, 238), (219, 207, 248, 260), (207, 211, 252, 248), (195, 197, 238, 236), (209, 220, 261, 250), (203, 227, 268, 244), (210, 212, 253, 251), (296, 277, 276, 275), (277, 279, 278, 276), (284, 287, 286, 283), (301, 289, 288, 291), (289, 293, 292, 288), (309, 284, 283, 308), (297, 296, 275, 295), (294, 300, 299, 298), (292, 294, 298, 288), (303, 301, 291, 302), (305, 303, 302, 304), (286, 290, 306, 283), (290, 305, 304, 306), (282, 285, 307, 280), (285, 309, 308, 307), (297, 295, 299, 300), (281, 280, 310, 311), (313, 315, 314, 312), (252, 251, 292, 293), (238, 237, 278, 279), (260, 248, 289, 301), (274, 273, 314, 315), (248, 252, 293, 289), (298, 299, 308, 283), (236, 238, 279, 277), (307, 308, 299, 295), (272, 274, 315, 313), (244, 268, 309, 285), (295, 275, 280, 307), (273, 271, 312, 314), (251, 253, 294, 292), (276, 310, 280, 275), (240, 239, 280, 281), (262, 260, 301, 303), (278, 311, 310, 276), (268, 243, 284, 309), (239, 241, 282, 280), (237, 270, 311, 278), (255, 236, 277, 296), (259, 256, 297, 300), (241, 244, 285, 282), (249, 264, 305, 290), (18, 17, 191, 192), (18, 192, 229, 196), (94, 95, 86, 85), (101, 110, 111, 102), (118, 119, 123, 122), (78, 79, 71, 68)])
me_plane.polygons.foreach_set('material_index', [3, 3, 3, 3, 3, 1, 3, 1, 3, 1, 3, 3, 1, 3, 3, 0, 1, 1, 3, 3, 1, 3, 3, 3, 3, 0, 3, 3, 3, 3, 1, 3, 3, 1, 3, 3, 1, 3, 3, 3, 3, 1, 3, 3, 1, 3, 3, 2, 1, 3, 3, 3, 3, 0, 3, 1, 3, 3, 1, 3, 3, 3, 1, 1, 3, 3, 3, 1, 1, 1, 3, 3, 1, 3, 3, 1, 1, 3, 3, 3, 1, 1, 1, 3, 1, 3, 1, 1, 1, 3, 3, 1, 3, 3, 3, 3, 1, 1, 1, 3, 3, 1, 1, 1, 1, 1, 3, 3, 3, 3, 3, 3, 1, 1, 3, 1, 1, 3, 1, 1, 1, 1, 1, 1, 1, 1, 1, 1, 3, 1, 1, 3, 3, 3, 1, 1, 1, 1, 0, 0, 0, 0, 0, 0, 0, 0, 0, 0, 0, 0, 0, 0, 0, 0, 0, 0, 0, 0, 3, 3, 3, 3, 2, 3, 3, 3, 3, 3, 2, 2, 3, 3, 2, 3, 3, 2, 2, 2, 2, 0, 0, 0, 0, 0, 0, 0, 0, 0, 0, 2, 2, 2, 2, 1, 1, 1, 3, 3, 0, 3, 3, 3, 3, 1, 3, 3, 0, 1, 3, 0, 3, 3, 3, 3, 1, 3, 3, 1, 3, 3, 3, 1, 3, 3, 1, 1, 1, 1, 1, 3, 3, 3, 3, 1, 3, 0, 3, 3, 3, 1, 0, 3, 3, 0, 0, 3, 3, 3, 3, 3, 3, 3, 3, 3, 4, 4, 4, 4, 4, 1, 3, 0, 3, 3, 3, 1, 3, 3, 3, 3, 3, 3, 3, 3, 3, 3, 3, 3, 3, 3, 3, 3, 3, 3, 3, 3, 3, 3, 3, 3, 3, 3, 3, 3, 3, 3, 3, 0, 3, 3, 0, 3, 3, 3, 0, 3, 3, 3, 3, 3, 1, 3, 5, 5, 5, 5])
_uv = me_plane.uv_layers.new(name='UVMap')
_uv.uv.foreach_set('vector', [0.5, 0.5, 0.5, 0.375, 0.625, 0.375, 0.625, 0.5, 0.997, 0.5, 0.997, 0.375, 3.239, 0.375, 3.239, 0.5, 0.0125, 0.5, 0.0125, 0.375, 2.375, 0.375, 2.375, 0.5, 0.2394, 0.5, 0.2394, 0.375, 2.375, 0.375, 2.375, 0.5, 0.9875, 0.5, 0.9875, 0.375, -0.3119, 0.375, -0.3119, 0.5, 0.9875, 0.375, 14.38, 0.375, 14.38, 0.875, 0.9875, 0.875, 0.3638, 0.5, 0.3638, 0.375, -13.38, 0.375, -13.38, 0.5, 0.335, 0.375, -4.163, 0.375, -4.163, 0.875, 0.335, 0.875, 0.625, 0.375, 2.837, 0.375, 2.837, 0.875, 0.625, 0.875, 0.8368, 0.375, -2.162, 0.375, -2.162, 0.875, 0.8368, 0.875, 0.5, 0.6562, 0.5, 1.375, 0.375, 1.375, 0.375, 0.6562, 0.838, 0.6562, 0.838, 1.375, -2.375, 1.375, -2.375, 0.6562, 0.0125, 0.6562, 0.0125, 1.375, 2.375, 1.375, 2.375, 0.6562, 0.9875, 0.6562, 0.9875, 1.375, 14.38, 1.375, 14.38, 0.6562, 0.625, 0.6562, 0.625, 1.375, 0.5, 1.375, 0.5, 0.6562, 0.0, 0.0, 0.0, 0.0, 0.0, 0.0, 0.0, 0.0, 0.625, 0.375, 1.688, 0.375, 1.688, 0.875, 0.625, 0.875, 0.5, 0.5, 0.375, 0.5, 0.375, 1.686, 0.5, 1.686, 0.5, 0.6562, 0.5, 1.375, 0.375, 1.375, 0.375, 0.6562, 0.625, 0.6562, 0.625, 1.375, 0.5, 1.375, 0.5, 0.6562, 0.2394, 0.6562, 0.2394, 1.375, 2.375, 1.375, 2.375, 0.6562, 0.5, 0.6562, 0.5, 1.375, 0.625, 1.375, 0.625, 0.6562, 0.375, 0.6562, 0.375, 1.375, 0.5, 1.375, 0.5, 0.6562, 0.5, 0.6562, 0.5, 1.375, 0.625, 1.375, 0.625, 0.6562, 0.8375, 0.6562, 0.8375, 1.375, -1.375, 1.375, -1.375, 0.6562, 0.0, 0.0, 0.0, 0.0, 0.0, 0.0, 0.0, 0.0, 0.8375, 0.6859, 0.8375, 1.656, -1.375, 1.656, -1.375, 0.6859, 0.5, 0.6859, 0.5, 1.656, 0.625, 1.656, 0.625, 0.6859, 0.375, 0.6859, 0.375, 1.656, 0.5, 1.656, 0.5, 0.6859, 0.5, 0.6859, 0.5, 1.656, 0.625, 1.656, 0.625, 0.6859, 0.2394, 0.6859, 0.2394, 1.656, 2.375, 1.656, 2.375, 0.6859, 0.625, 0.6859, 0.625, 1.656, 0.5, 1.656, 0.5, 0.6859, 0.5, 0.6859, 0.5, 1.656, 0.375, 1.656, 0.375, 0.6859, 0.6881, 0.6562, 0.6881, 1.375, -0.375, 1.375, -0.375, 0.6562, 0.625, 0.6859, 0.625, 1.656, 0.5, 1.656, 0.5, 0.6859, 0.9875, 0.6859, 0.9875, 1.656, 14.38, 1.656, 14.38, 0.6859, 0.0125, 0.6859, 0.0125, 1.656, 2.375, 1.656, 2.375, 0.6859, 0.838, 0.6859, 0.838, 1.656, -2.375, 1.656, -2.375, 0.6859, 0.5, 0.6859, 0.5, 1.656, 0.375, 1.656, 0.375, 0.6859, 0.5, 0.5, 0.5, 1.686, 0.375, 1.686, 0.375, 0.5, 0.838, 0.5, 0.838, 1.686, -2.375, 1.686, -2.375, 0.5, 0.0125, 0.5, 0.0125, 1.686, 2.375, 1.686, 2.375, 0.5, 0.9875, 0.5, 0.9875, 1.686, 14.38, 1.686, 14.38, 0.5, 0.625, 0.5, 0.625, 1.686, 0.5, 1.686, 0.5, 0.5, 0.6881, 0.6859, 0.6881, 1.656, -0.375, 1.656, -0.375, 0.6859, 0.5, 0.5, 0.5, 1.686, 0.375, 1.686, 0.375, 0.5, 0.625, 0.5, 0.625, 1.686, 0.5, 1.686, 0.5, 0.5, 0.5875, 0.5, 0.5875, 0.375, 1.375, 0.375, 1.375, 0.5, 0.2394, 0.5, 0.2394, 1.686, 2.375, 1.686, 2.375, 0.5, 0.5, 0.5, 0.5, 1.686, 0.625, 1.686, 0.625, 0.5, 0.375, 0.5, 0.375, 1.686, 0.5, 1.686, 0.5, 0.5, 0.5, 0.5, 0.5, 1.686, 0.625, 1.686, 0.625, 0.5, 0.8375, 0.5, 0.8375, 1.686, -1.375, 1.686, -1.375, 0.5, 0.0, 0.0, 0.0, 0.0, 0.0, 0.0, 0.0, 0.0, 0.375, 0.5, 0.375, 1.686, -1.761, 1.686, -1.761, 0.5, 0.997, 0.5, 0.997, 1.686, 3.239, 1.686, 3.239, 0.5, 0.375, 0.6562, 0.375, 1.375, -1.761, 1.375, -1.761, 0.6562, 0.375, 0.6859, 0.375, 1.656, -1.761, 1.656, -1.761, 0.6859, 0.997, 0.6562, 0.997, 1.375, 3.239, 1.375, 3.239, 0.6562, 0.625, 0.5, 0.625, 0.375, 3.838, 0.375, 3.838, 0.5, 0.2394, 0.5, 0.2394, 1.686, -2.003, 1.686, -2.003, 0.5, 0.2394, 0.6562, 0.2394, 1.375, -2.003, 1.375, -2.003, 0.6562, 0.8375, 0.5, 0.8375, 1.686, 3.05, 1.686, 3.05, 0.5, 0.8375, 0.6562, 0.8375, 1.375, 3.05, 1.375, 3.05, 0.6562, 0.838, 0.375, 3.837, 0.375, 3.837, 0.875, 0.838, 0.875, 0.8368, 0.5, 0.8368, 0.375, 5.335, 0.375, 5.335, 0.5, 0.375, 0.375, 0.5, 0.375, 0.5, 0.875, 0.375, 0.875, 0.625, 0.6562, 0.625, 1.375, 2.838, 1.375, 2.837, 0.6562, 0.625, 0.6859, 0.625, 1.656, 2.837, 1.656, 2.837, 0.6859, 0.625, 0.5, 0.625, 1.686, 2.837, 1.686, 2.838, 0.5, 0.05, 0.5, 0.05, 1.686, -2.162, 1.686, -2.163, 0.5, 0.05, 0.6562, 0.05, 1.375, -2.163, 1.375, -2.162, 0.6562, 0.335, 0.5, 0.335, 1.686, 3.012, 1.686, 3.012, 0.5, 0.375, 0.5, 0.375, 1.686, -1.988, 1.686, -1.988, 0.5, 0.375, 0.6859, 0.375, 1.656, -1.988, 1.656, -1.988, 0.6859, 0.0125, 0.5, -2.665, 0.5, -2.665, 0.625, 0.0125, 0.625, 0.335, 0.6562, 0.335, 1.375, 3.012, 1.375, 3.012, 0.6562, 0.375, 0.6562, 0.375, 1.375, -1.988, 1.375, -1.988, 0.6562, 0.375, 0.5, 0.375, 0.375, 0.5, 0.375, 0.5, 0.5, 0.5, 0.375, 0.625, 0.375, 0.625, 0.875, 0.5, 0.875, 0.8368, 0.6562, 0.8368, 1.375, 5.335, 1.375, 5.335, 0.6562, 0.8368, 0.6859, 0.8368, 1.656, 5.335, 1.656, 5.335, 0.6859, 0.8368, 0.5, 0.8368, 1.686, 5.335, 1.686, 5.335, 0.5, 0.0125, 0.5, 0.0125, 1.686, -2.665, 1.686, -2.665, 0.5, 0.5, 0.6859, 0.5, 1.656, 0.625, 1.656, 0.625, 0.6859, 0.0125, 0.6562, 0.0125, 1.375, -2.665, 1.375, -2.665, 0.6562, 0.625, 0.5, 0.625, 1.686, 3.838, 1.686, 3.838, 0.5, 0.625, 0.6859, 0.625, 1.656, 3.838, 1.656, 3.838, 0.6859, 0.625, 0.6562, 0.625, 1.375, 3.838, 1.375, 3.838, 0.6562, 0.335, 0.375, 3.012, 0.375, 3.012, 0.875, 0.335, 0.875, 0.8368, 0.5, 0.8368, 1.686, -2.162, 1.686, -2.162, 0.5, 0.335, 0.5, 3.012, 0.5, 3.012, 0.625, 0.335, 0.625, 0.8368, 0.6562, 0.8368, 1.375, -2.162, 1.375, -2.162, 0.6562, 0.335, 0.6562, 0.335, 1.375, -4.163, 1.375, -4.163, 0.6562, 0.335, 0.6859, 0.335, 1.656, -4.163, 1.656, -4.163, 0.6859, 0.335, 0.5, 0.335, 1.686, -4.163, 1.686, -4.163, 0.5, 0.838, 0.5, 0.838, 1.686, 3.837, 1.686, 3.837, 0.5, 0.5, 0.6562, 0.5, -0.3141, 0.625, -0.3141, 0.625, 0.6562, 0.838, 0.6562, 0.838, 1.375, 3.837, 1.375, 3.837, 0.6562, 0.375, 0.375, 0.5, 0.375, 0.5, 0.875, 0.375, 0.875, 0.8375, 0.5, 0.8375, 0.375, 3.05, 0.375, 3.05, 0.5, 0.375, 0.5, 0.375, 1.686, -13.01, 1.686, -13.01, 0.5, 0.6881, 0.5, 0.6881, 1.686, -0.375, 1.686, -0.375, 0.5, 0.375, 0.6859, 0.375, 1.656, -13.01, 1.656, -13.01, 0.6859, 0.375, 0.6562, 0.375, 1.375, -13.01, 1.375, -13.01, 0.6562, 0.838, 0.625, 3.837, 0.625, 3.837, 0.5, 0.838, 0.5, 0.997, 0.375, 3.239, 0.375, 3.239, 0.875, 0.997, 0.875, 0.5, 0.5, 0.5, 0.375, 0.375, 0.375, 0.375, 0.5, 0.6881, 0.6562, 0.6881, 1.375, 1.988, 1.375, 1.988, 0.6562, 0.625, 0.6562, 0.625, 1.375, 1.688, 1.375, 1.688, 0.6562, 0.625, 0.6859, 0.625, 1.656, 1.688, 1.656, 1.688, 0.6859, 0.625, 0.5, 0.625, 1.686, 1.688, 1.686, 1.688, 0.5, 0.625, 0.6859, 0.625, 1.656, 0.5, 1.656, 0.5, 0.6859, 0.9875, 0.6562, 0.9875, 1.375, -0.3119, 1.375, -0.3119, 0.6562, 0.125, 0.375, -11.38, 0.375, -11.38, 0.875, 0.125, 0.875, 0.9875, 0.6562, -0.3119, 0.6562, -0.3119, -0.3141, 0.9875, -0.3141, 0.8368, 0.625, -2.162, 0.625, -2.162, 0.5, 0.8368, 0.5, 0.625, 0.5, 0.625, 0.375, 0.5, 0.375, 0.5, 0.5, 0.9875, 0.6859, -0.3119, 0.6859, -0.3119, -0.5, 0.9875, -0.5, 0.625, 0.6562, 0.625, -0.3141, 0.5, -0.3141, 0.5, 0.6562, 0.5, 0.6562, 0.5, -0.3141, 0.375, -0.3141, 0.375, 0.6562, 0.5, 0.8375, 0.5, 3.05, 0.375, 3.05, 0.375, 0.8375, 0.5, 0.6859, 0.5, 1.656, 0.375, 1.656, 0.375, 0.6859, 0.5, 0.05, 0.5, -2.162, 0.375, -2.163, 0.375, 0.05, 0.5, 0.6562, 0.5, -0.3141, 0.375, -0.3141, 0.375, 0.6562, 0.5, 0.997, 0.5, 3.239, 0.375, 3.239, 0.375, 0.997, 0.5, 0.6859, 0.5, 1.656, 0.375, 1.656, 0.375, 0.6859, 0.5, 0.2394, 0.5, -2.003, 0.375, -2.003, 0.375, 0.2394, 0.9875, 0.6562, 0.9875, -0.3141, -0.3119, -0.3141, -0.3119, 0.6562, 0.5, 0.6859, 0.375, 0.6859, 0.375, 1.656, 0.5, 1.656, 0.5, 0.6562, 0.375, 0.6562, 0.375, 1.375, 0.5, 1.375, 0.997, 0.5, 0.997, 1.686, -5.95, 1.686, -5.95, 0.5, 0.997, 0.6859, 0.997, 1.656, -5.95, 1.656, -5.95, 0.6859, 0.997, 0.6562, 0.997, 1.375, -5.95, 1.375, -5.95, 0.6562, 0.375, 0.375, -1.988, 0.375, -1.988, 0.875, 0.375, 0.875, 0.997, 0.375, 0.997, -0.3438, -5.95, -0.3438, -5.95, 0.375, 0.997, 0.6562, 0.997, -0.3141, -5.95, -0.3141, -5.95, 0.6562, 0.997, 0.6859, 0.997, -0.5, -5.95, -0.5, -5.95, 0.6859, 0.0, 0.0, 0.0, 0.0, 0.0, 0.0, 0.0, 0.0, 0.0, 0.0, 0.0, 0.0, 0.0, 0.0, 0.0, 0.0, 0.0, 0.0, 0.0, 0.0, 0.0, 0.0, 0.0, 0.0, 0.0, 0.0, 0.0, 0.0, 0.0, 0.0, 0.0, 0.0, 0.0, 0.0, 0.0, 0.0, 0.0, 0.0, 0.0, 0.0, 0.0, 0.0, 0.0, 0.0, 0.0, 0.0, 0.0, 0.0, 0.0, 0.0, 0.0, 0.0, 0.0, 0.0, 0.0, 0.0, 0.0, 0.0, 0.0, 0.0, 0.0, 0.0, 0.0, 0.0, 0.0, 0.0, 0.0, 0.0, 0.0, 0.0, 0.0, 0.0, 0.0, 0.0, 0.0, 0.0, 0.0, 0.0, 0.0, 0.0, 0.0, 0.0, 0.0, 0.0, 0.0, 0.0, 0.0, 0.0, 0.0, 0.0, 0.0, 0.0, 0.0, 0.0, 0.0, 0.0, 0.0, 0.0, 0.0, 0.0, 0.0, 0.0, 0.0, 0.0, 0.0, 0.0, 0.0, 0.0, 0.0, 0.0, 0.0, 0.0, 0.0, 0.0, 0.0, 0.0, 0.0, 0.0, 0.0, 0.0, 0.0, 0.0, 0.0, 0.0, 0.0, 0.0, 0.0, 0.0, 0.0, 0.0, 0.0, 0.0, 0.0, 0.0, 0.0, 0.0, 0.0, 0.0, 0.0, 0.0, 0.0, 0.0, 0.0, 0.0, 0.0, 0.0, 0.0, 0.0, 0.0, 0.0, 0.0, 0.0, 0.0, 0.0, 0.0, 0.0, 0.0, 0.0, 0.0, 0.0, 0.375, 0.5, 0.375, 0.375, -0.4125, 0.375, -0.4125, 0.5, 0.375, 0.5, 0.375, 0.375, 0.5, 0.375, 0.5, 0.5, 0.335, 0.5, 0.335, 0.375, 3.012, 0.375, 3.012, 0.5, 0.5, 0.5, 0.5, 0.375, 0.375, 0.375, 0.375, 0.5, 0.3638, 0.375, -13.38, 0.375, -2.665, -15.38, 0.0125, -15.38, 0.625, 0.5, 0.625, 0.375, 2.837, 0.375, 2.837, 0.5, 0.625, 0.5, 0.625, 0.375, 0.5, 0.375, 0.5, 0.5, 0.05, 0.5, 0.05, 0.375, 6.997, 0.375, 6.997, 0.5, 0.838, 0.5, 0.838, 0.375, 3.837, 0.375, 3.837, 0.5, 0.5875, 0.5, 0.5875, 0.375, -0.6362, 0.375, -0.6362, 0.5, 0.8368, 0.625, 5.335, 0.625, -5.375, 16.38, -5.375, 2.988, 0.838, 0.625, 3.837, 0.625, -2.375, 2.988, -2.375, 1.688, 0.375, 0.5, 0.375, 0.375, -13.01, 0.375, -13.01, 0.5, 0.6881, 0.5, 0.6881, 0.375, -0.375, 0.375, -0.375, 0.5, 0.625, 0.625, 3.838, 0.625, 0.625, 1.688, 0.5, 0.5, 0.5, 0.375, 0.625, 0.375, 0.625, 0.5, 0.9875, 0.6859, 0.9875, -0.5, -0.3119, -0.5, -0.3119, 0.6859, 0.3638, 0.5, 0.3638, 0.375, 1.588, 0.375, 1.588, 0.5, 0.375, 0.05, 0.375, 6.997, -0.4125, 11.38, -1.636, 11.38, 0.375, 0.375, -0.4125, 0.375, 0.375, -1.761, 0.375, 0.2394, -0.4125, 2.375, 0.375, -2.003, 0.0, 0.0, 0.0, 0.0, 0.0, 0.0, 0.0, 0.0, 0.0, 0.0, 0.0, 0.0, 0.0, 0.0, 0.0, 0.0, 0.0, 0.0, 0.0, 0.0, 0.0, 0.0, 0.0, 0.0, 0.0, 0.0, 0.0, 0.0, 0.0, 0.0, 0.0, 0.0, 0.0, 0.0, 0.0, 0.0, 0.0, 0.0, 0.0, 0.0, 0.0, 0.0, 0.0, 0.0, 0.0, 0.0, 0.0, 0.0, 0.0, 0.0, 0.0, 0.0, 0.0, 0.0, 0.0, 0.0, 0.0, 0.0, 0.0, 0.0, 0.0, 0.0, 0.0, 0.0, 0.0, 0.0, 0.0, 0.0, 0.0125, 0.625, 2.375, 0.625, 0.3638, 16.38, 0.375, 0.8375, -1.636, 14.38, 0.375, -1.375, 0.375, 0.05, -1.636, 11.38, 0.375, -2.162, 0.3638, 0.375, 0.3638, 0.5, -1.875, 0.5, -1.875, 0.375, 0.0125, 0.375, -2.665, 0.375, -2.665, 0.875, 0.0125, 0.875, 0.5, 0.5, 0.5, 3.375, 0.375, 3.375, 0.375, 0.5, 0.625, 0.5, 12.12, 0.5, 12.12, 3.375, 0.625, 3.375, 0.625, 2.656, 0.625, 1.686, 0.625, 0.5, 0.625, 1.686, 0.625, 2.656, 0.625, 3.375, 12.12, 3.375, 12.12, 0.5, 0.625, 0.5, 3.838, 0.5, 3.838, 0.5, 0.625, 0.5, 0.0, 0.0, 0.0, 0.0, 0.0, 0.0, 0.0, 0.0, 0.5, 0.8375, 0.5, 3.05, 0.5, 3.05, 0.5, 0.8375, 0.8368, 0.5, 5.335, 0.5, 5.335, 0.5, 0.8368, 0.5, 0.625, 0.5, 0.5, 0.5, 0.5, 0.5, 0.625, 0.5, 0.125, 0.5, -11.38, 0.5, -11.38, 0.5, 0.125, 0.5, 0.8368, 0.625, -2.162, 0.625, -2.162, 0.625, 0.8368, 0.625, 0.5, 0.5, 0.5, 0.375, 0.5, 0.375, 0.5, 0.5, 0.5, 0.625, 0.5, 0.5, 0.5, 0.5, 0.5, 0.625, 0.0, 0.0, 0.0, 0.0, 0.0, 0.0, 0.0, 0.0, 0.838, 0.625, -2.375, 0.625, -2.375, 0.625, 0.838, 0.625, 0.5, 0.5, 0.625, 0.5, 0.625, 0.5, 0.5, 0.5, 0.0, 0.0, 0.0, 0.0, 0.0, 0.0, 0.0, 0.0, 0.5, 0.997, 0.5, 3.239, 0.5, 3.239, 0.5, 0.997, 0.838, 0.5, 3.837, 0.5, 3.837, 0.5, 0.838, 0.5, 0.5, 0.375, 0.5, -13.01, 0.5, -13.01, 0.5, 0.375, 0.5, 0.05, 0.5, 6.997, 0.5, 6.997, 0.5, 0.05, 0.838, 0.375, -2.375, 0.375, -2.375, 0.875, 0.838, 0.875, 0.9875, 0.375, -0.3119, 0.375, -0.3119, 0.875, 0.9875, 0.875, 0.375, 0.375, -13.01, 0.375, -13.01, 0.875, 0.375, 0.875, 0.375, 0.375, 0.375, 0.875, -3.875, 0.875, -3.875, 0.375, 0.8368, 0.375, 5.335, 0.375, 5.335, 0.875, 0.8368, 0.875, 0.5, 0.375, 0.625, 0.375, 0.625, 0.875, 0.5, 0.875, 0.8375, 0.375, 3.05, 0.375, 3.05, 0.875, 0.8375, 0.875, 0.6881, 0.375, 1.988, 0.375, 1.988, 0.875, 0.6881, 0.875, 0.625, 0.375, 0.5, 0.375, 0.5, 0.875, 0.625, 0.875, 0.05, 0.375, 6.997, 0.375, 6.997, 0.875, 0.05, 0.875, 0.375, 0.375, -1.761, 0.375, -1.761, 0.875, 0.375, 0.875, 0.2394, 0.375, -2.003, 0.375, -2.003, 0.875, 0.2394, 0.875, 0.05, 0.375, -2.162, 0.375, -2.162, 0.875, 0.05, 0.875, 0.625, 0.375, 12.12, 0.375, 12.12, 0.875, 0.625, 0.875, 0.997, 0.375, -5.95, 0.375, -5.95, 0.875, 0.997, 0.875, 0.6881, 0.375, -0.375, 0.375, -0.375, 0.875, 0.6881, 0.875, 0.0125, 0.375, 2.375, 0.375, 2.375, 0.875, 0.0125, 0.875, 0.625, 0.375, 3.838, 0.375, 3.838, 0.875, 0.625, 0.875, 0.5, 0.375, 0.375, 0.375, 0.375, 0.875, 0.5, 0.875, 0.8375, 0.375, -1.375, 0.375, -1.375, 0.875, 0.8375, 0.875, 0.2394, 0.375, 2.375, 0.375, 2.375, 0.875, 0.2394, 0.875, 0.0, 0.0, 0.0, 0.0, 0.0, 0.0, 0.0, 0.0, 0.5, 0.2394, 0.5, 2.375, 0.5, 2.375, 0.5, 0.2394, 0.5, 0.375, 0.375, 0.375, 0.375, 0.875, 0.5, 0.875, 0.625, 0.375, 0.5, 0.375, 0.5, 0.875, 0.625, 0.875, 0.335, 0.625, -4.163, 0.625, -4.163, 0.625, 0.335, 0.625, 0.0, 0.0, 0.0, 0.0, 0.0, 0.0, 0.0, 0.0, 0.5, 0.6881, 0.5, -0.375, 0.5, -0.375, 0.5, 0.6881, 0.335, 0.5, 3.012, 0.5, 3.012, 0.5, 0.335, 0.5, 0.0, 0.0, 0.0, 0.0, 0.0, 0.0, 0.0, 0.0, 0.0, 0.0, 0.0, 0.0, 0.0, 0.0, 0.0, 0.0, 0.625, 0.875, 3.838, 0.875, 3.838, 1.0, 0.625, 1.0, 0.8375, 0.875, 3.05, 0.875, 3.05, 1.0, 0.8375, 1.0, 0.8368, 0.875, 5.335, 0.875, 5.335, 1.0, 0.8368, 1.0, 0.125, 0.875, -11.38, 0.875, -11.38, 1.0, 0.125, 1.0, 0.625, 0.875, 0.5, 0.875, 0.5, 1.0, 0.625, 1.0, 0.5, 0.875, 0.625, 0.875, 0.625, 1.0, 0.5, 1.0, 0.375, 0.8375, -15.38, -1.375, 0.375, -1.375, 0.375, 0.5, 0.375, 0.375, -3.875, 0.375, -3.875, 0.5, 0.997, 0.875, 3.239, 0.875, 3.239, 1.0, 0.997, 1.0, 0.408, 4.119, -8.056, 4.119, -11.18, 4.119, -11.18, 5.691, 0.408, 3.668, 0.408, -6.185, -11.18, -4.613, -11.18, -2.963, 0.592, 3.661, 0.592, 8.774, 12.18, 11.25, 12.18, 10.29, 0.592, 4.358, 0.592, 5.986, 12.18, 7.615, 12.18, 6.832, 0.592, 3.935, 12.18, 3.935, 0.592, 2.306, 0.375, 0.625, -1.988, 0.625, -1.988, 0.625, 0.375, 0.625, 0.5, 0.5, 0.5, 0.625, 0.5, 0.625, 0.5, 0.5, 0.0, 0.0, 0.0, 0.0, 0.0, 0.0, 0.0, 0.0, 0.0125, 0.5, 2.375, 0.5, 2.375, 0.5, 0.0125, 0.5, 0.375, 0.5, 0.5, 0.5, 0.5, 0.5, 0.375, 0.5, 0.5, 0.375, 0.5, 0.5, 0.5, 0.5, 0.5, 0.375, 0.0125, 0.625, -2.665, 0.625, -2.665, 0.625, 0.0125, 0.625, 0.5, 0.9875, 0.5, -0.3119, 0.5, -0.3119, 0.5, 0.9875, 0.5, 0.625, 0.5, 2.837, 0.5, 2.837, 0.5, 0.625, 0.5, 0.2394, 0.5, 2.375, 0.375, 2.375, 0.375, 0.2394, 0.5, 0.375, 0.5, 0.5, 0.375, 0.5, 0.375, 0.375, 0.5, 0.625, 0.5, 0.5, 0.625, 0.5, 0.625, 0.625, 0.0125, 0.5, 2.375, 0.5, 2.375, 0.625, 0.0125, 0.625, 0.375, 0.5, 0.5, 0.5, 0.5, 0.625, 0.375, 0.625, 0.5, 0.6881, 0.5, -0.375, 0.625, -0.375, 0.625, 0.6881, 0.5, 0.997, 0.5, 3.239, 0.375, 3.239, 0.375, 0.997, 0.5, 0.8375, 0.5, 3.05, 0.375, 3.05, 0.375, 0.8375, 0.5, 0.625, 0.5, 2.837, 0.375, 2.838, 0.375, 0.625, 0.335, 0.5, 3.012, 0.5, 3.012, 0.625, 0.335, 0.625, 0.8368, 0.5, 5.335, 0.5, 5.335, 0.625, 0.8368, 0.625, 0.625, 0.5, 3.838, 0.5, 3.838, 0.625, 0.625, 0.625, 0.838, 0.5, 3.837, 0.5, 3.837, 0.625, 0.838, 0.625, 0.5, 0.375, 0.5, -13.01, 0.625, -13.01, 0.625, 0.375, 0.5, 0.9875, 0.5, -0.3119, 0.625, -0.3119, 0.625, 0.9875, 0.5, 0.997, 0.375, 0.997, 0.375, -5.95, 0.5, -5.95, 0.625, 0.5, 0.625, 0.375, 12.12, 0.375, 12.12, 0.5, 0.625, 0.5, 0.5, 0.5, 0.5, 0.375, 0.625, 0.375, 0.5, 0.875, 0.625, 0.875, 0.625, 1.0, 0.5, 1.0, 0.5, 0.875, 0.375, 0.875, 0.375, 1.0, 0.5, 1.0, 0.0125, 0.875, 2.375, 0.875, 2.375, 1.0, 0.0125, 1.0, 0.5, 0.875, 0.375, 0.875, 0.375, 1.0, 0.5, 1.0, 0.375, 0.875, 0.5, 0.875, 0.5, 1.0, 0.375, 1.0, 0.375, 0.8375, 0.375, 3.05, -15.38, -0.3119, -15.38, -1.375, 0.375, 0.875, 0.5, 0.875, 0.5, 1.0, 0.375, 1.0, 0.625, 0.9875, 0.625, -0.3119, 16.38, 3.05, 16.38, 9.997, 0.625, 0.875, 0.5, 0.875, 0.5, 1.0, 0.625, 1.0, 0.9875, 0.875, -0.3119, 0.875, -0.3119, 1.0, 0.9875, 1.0, 0.375, 0.997, 0.375, 3.239, -15.38, 5.375, -15.38, -8.012, 0.0, 0.0, 0.0, 0.0, 0.0, 0.0, 0.0, 0.0, 0.625, 0.875, 2.837, 0.875, 2.837, 1.0, 0.625, 1.0, 0.375, 0.375, -3.875, 0.375, -15.38, 0.375, 0.375, -1.761, 0.0, 0.0, 0.0, 0.0, 0.0, 0.0, 0.0, 0.0, 0.335, 0.875, 3.012, 0.875, 3.012, 1.0, 0.335, 1.0, 0.375, 0.5, -3.875, 0.5, -3.875, 0.375, 0.375, 0.375, 0.6881, 0.875, -0.375, 0.875, -0.375, 1.0, 0.6881, 1.0, 0.0, 0.0, 0.0, 0.0, 0.0, 0.0, 0.0, 0.0, 0.375, 0.875, -3.875, 0.875, -3.875, 1.0, 0.375, 1.0, 0.2394, 0.875, 2.375, 0.875, 2.375, 1.0, 0.2394, 1.0, 0.05, 0.875, 6.997, 0.875, 6.997, 1.0, 0.05, 1.0, 0.375, 0.875, -13.01, 0.875, -13.01, 1.0, 0.375, 1.0, 0.838, 0.875, 3.837, 0.875, 3.837, 1.0, 0.838, 1.0, 0.375, 0.5, 0.375, 0.375, -3.875, 0.375, -3.875, 0.5, 0.375, 0.375, -3.875, 0.375, -3.875, 0.875, 0.375, 0.875, -2.162, 0.6562, -2.162, 1.686, 0.5, 0.6859, 0.05, 0.6562, -1.988, 1.656, 0.335, 1.656, -2.665, 1.686, -1.988, 0.6859, -2.162, 0.6562, -2.162, 1.686, -4.163, 0.6859, 0.8368, 0.6562, -2.003, 0.6562, -2.003, 1.686, -1.761, 0.6859, 0.2394, 0.6562])
me_plane.materials.append(mat_all_001)
me_plane.materials.append(mat_innerwalls_001)
me_plane.materials.append(mat_floor_001)
me_plane.materials.append(mat_outerwalls)
me_plane.materials.append(mat_ceiling)
me_plane.materials.append(mat_windows)
me_plane.use_remesh_preserve_volume = False
me_plane.use_remesh_preserve_attributes = False
me_plane.use_mirror_vertex_groups = False
me_plane.use_paint_bone_selection = False
me_plane.use_paint_mask = True
me_plane.update()

# ---- objects
ob_view_cube = bpy.data.objects.new('view_cube', me_plane_002)
ob_elevator_col = bpy.data.objects.new('Elevator-col', me_plane_001)
ob_main_room_col = bpy.data.objects.new('Main_room-col', me_plane)

# ---- transforms, parenting, visibility, modifiers, constraints
ob_view_cube.location = (0.0, 0.0, 0.0)
ob_view_cube.scale = (118.1, 118.1, 118.1)
ob_view_cube.lineart.crease_threshold = 0.0
ob_elevator_col.location = (0.0, 0.0, 0.0)
ob_elevator_col.lineart.crease_threshold = 0.0
ob_main_room_col.location = (0.0, 0.0, 0.0)
ob_main_room_col.lineart.crease_threshold = 0.0

# ---- collection membership
col_collection_1.objects.link(ob_view_cube)
col_collection_1.objects.link(ob_elevator_col)
col_collection_1.objects.link(ob_main_room_col)

# ---- scene / render settings (as saved in the file)
scene.frame_start = 1; scene.frame_end = 250; scene.frame_set(2)
scene.render.engine = 'BLENDER_EEVEE_NEXT'
scene.render.resolution_percentage = 50
scene.render.dither_intensity = 0.0
scene.cycles.use_denoising = False
scene.cycles.samples = 128
scene.cycles.sampling_pattern = 'TABULATED_SOBOL'
scene.cycles.use_adaptive_sampling = False
scene.cycles.use_light_tree = False
scene.cycles.blur_glossy = 0.0
scene.cycles.sample_clamp_indirect = 0.0
scene.view_settings.view_transform = 'Standard'
bpy.context.view_layer.update()

# ---- added for rendering (the .blend has no active camera and no usable light): camera, sun
cam_auto = bpy.data.cameras.new('AutoCamera')
cam_auto.lens = 50.0
cam_auto.sensor_width = 36.0
cam_auto.clip_end = 1660.75
ob_auto_camera = bpy.data.objects.new('AutoCamera', cam_auto)
scene.collection.objects.link(ob_auto_camera)
ob_auto_camera.location = (94.6298, -113.556, 75.7038)
ob_auto_camera.rotation_euler = (1.09748, -7.21219e-08, 0.694738)
scene.camera = ob_auto_camera
light_auto_sun = bpy.data.lights.new('AutoSun', 'SUN')
light_auto_sun.energy = 3.0
light_auto_sun.angle = 0.0523599
ob_auto_sun = bpy.data.objects.new('AutoSun', light_auto_sun)
scene.collection.objects.link(ob_auto_sun)
ob_auto_sun.rotation_euler = (0.872665, 0.174533, 0.523599)
bpy.context.view_layer.update()
